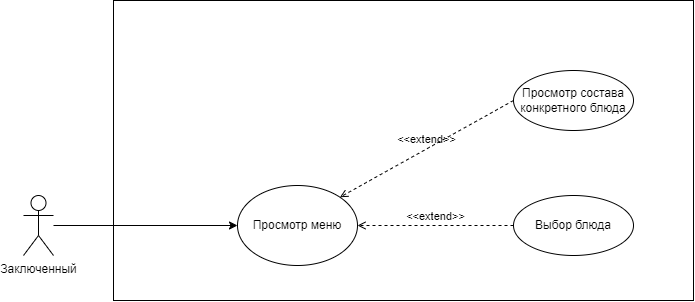

The diagram above was exported from draw.io. Its source (the exported page's mxGraphModel, read from the mxfile embedded in the PNG):
<mxGraphModel dx="1304" dy="709" grid="1" gridSize="10" guides="1" tooltips="1" connect="1" arrows="1" fold="1" page="1" pageScale="1" pageWidth="827" pageHeight="1169" math="0" shadow="0">
  <root>
    <mxCell id="0" />
    <mxCell id="1" parent="0" />
    <mxCell id="6neqOc2Lxl44OeD1vprv-17" value="" style="rounded=0;whiteSpace=wrap;html=1;" vertex="1" parent="1">
      <mxGeometry x="170" y="360" width="580" height="300" as="geometry" />
    </mxCell>
    <mxCell id="6neqOc2Lxl44OeD1vprv-33" style="edgeStyle=orthogonalEdgeStyle;rounded=0;orthogonalLoop=1;jettySize=auto;html=1;entryX=0;entryY=0.5;entryDx=0;entryDy=0;" edge="1" parent="1" source="6neqOc2Lxl44OeD1vprv-18" target="6neqOc2Lxl44OeD1vprv-28">
      <mxGeometry relative="1" as="geometry" />
    </mxCell>
    <mxCell id="6neqOc2Lxl44OeD1vprv-18" value="Заключенный" style="shape=umlActor;verticalLabelPosition=bottom;verticalAlign=top;html=1;outlineConnect=0;" vertex="1" parent="1">
      <mxGeometry x="80" y="555" width="30" height="60" as="geometry" />
    </mxCell>
    <mxCell id="6neqOc2Lxl44OeD1vprv-28" value="Просмотр меню" style="ellipse;whiteSpace=wrap;html=1;" vertex="1" parent="1">
      <mxGeometry x="294" y="545" width="120" height="80" as="geometry" />
    </mxCell>
    <mxCell id="6neqOc2Lxl44OeD1vprv-30" value="&amp;lt;&amp;lt;extend&amp;gt;&amp;gt;" style="html=1;verticalAlign=bottom;labelBackgroundColor=none;endArrow=open;endFill=0;dashed=1;rounded=0;exitX=0;exitY=0.5;exitDx=0;exitDy=0;" edge="1" parent="1" source="6neqOc2Lxl44OeD1vprv-32" target="6neqOc2Lxl44OeD1vprv-28">
      <mxGeometry width="160" relative="1" as="geometry">
        <mxPoint x="900" y="520" as="sourcePoint" />
        <mxPoint x="550" y="660" as="targetPoint" />
      </mxGeometry>
    </mxCell>
    <mxCell id="6neqOc2Lxl44OeD1vprv-32" value="Выбор блюда" style="ellipse;whiteSpace=wrap;html=1;" vertex="1" parent="1">
      <mxGeometry x="570" y="555" width="120" height="60" as="geometry" />
    </mxCell>
    <mxCell id="6neqOc2Lxl44OeD1vprv-34" value="Просмотр состава конкретного блюда" style="ellipse;whiteSpace=wrap;html=1;" vertex="1" parent="1">
      <mxGeometry x="570" y="430" width="120" height="60" as="geometry" />
    </mxCell>
    <mxCell id="6neqOc2Lxl44OeD1vprv-35" value="&amp;lt;&amp;lt;extend&amp;gt;&amp;gt;" style="html=1;verticalAlign=bottom;labelBackgroundColor=none;endArrow=open;endFill=0;dashed=1;rounded=0;entryX=1;entryY=0;entryDx=0;entryDy=0;exitX=0;exitY=0.5;exitDx=0;exitDy=0;" edge="1" parent="1" source="6neqOc2Lxl44OeD1vprv-34" target="6neqOc2Lxl44OeD1vprv-28">
      <mxGeometry width="160" relative="1" as="geometry">
        <mxPoint x="580" y="595" as="sourcePoint" />
        <mxPoint x="424" y="595" as="targetPoint" />
      </mxGeometry>
    </mxCell>
  </root>
</mxGraphModel>